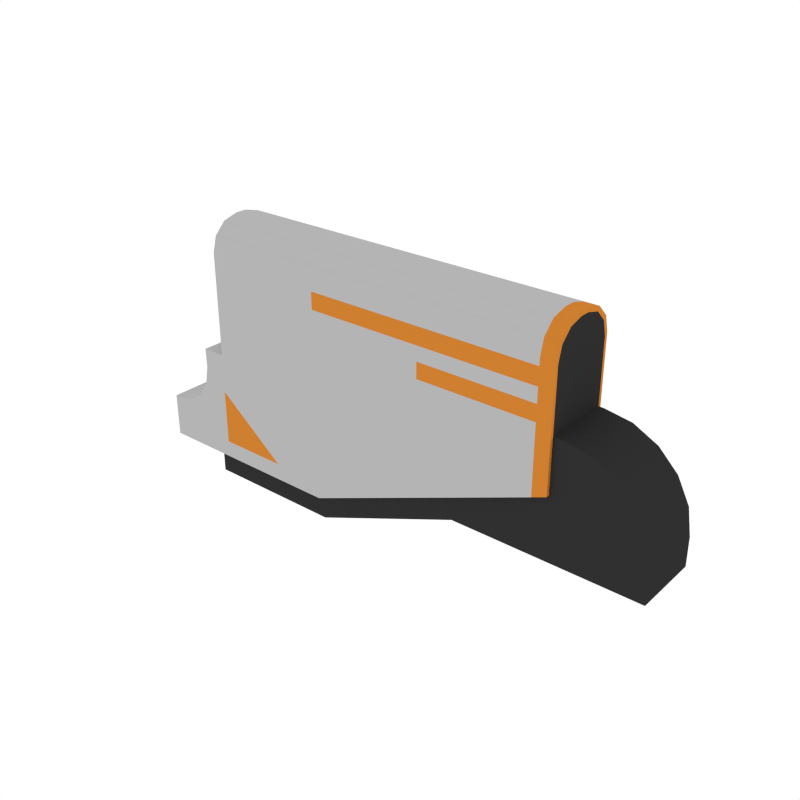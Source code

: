 # Source: Body_Grenade_1.blend  (saved by Blender 2.79.0; exported with 4.5.12 LTS)
import bpy
from mathutils import Matrix  # noqa: F401  (used for matrix-valued properties, if any)

bpy.ops.wm.read_factory_settings(use_empty=True)
scene = bpy.context.scene
scene.name = 'Scene'

# ---- collections
col_collection_1 = bpy.data.collections.new('Collection 1'); scene.collection.children.link(col_collection_1)

# ---- materials (node trees are filled in below, after node groups)
mat_black = bpy.data.materials.new('Black')
mat_black.alpha_threshold = 0.0
mat_black.diffuse_color = (0.0291, 0.0291, 0.0291, 1.0)
mat_black.roughness = 0.5
mat_grey = bpy.data.materials.new('Grey')
mat_grey.alpha_threshold = 0.0
mat_grey.diffuse_color = (0.1025, 0.1025, 0.1025, 1.0)
mat_grey.roughness = 0.5
mat_white = bpy.data.materials.new('White')
mat_white.alpha_threshold = 0.0
mat_white.diffuse_color = (0.4575, 0.4575, 0.4575, 1.0)
mat_white.roughness = 0.5
mat_main = bpy.data.materials.new('Main')
mat_main.alpha_threshold = 0.0
mat_main.diffuse_color = (0.6152, 0.2113, 0.02862, 1.0)
mat_main.roughness = 0.5

# ---- node groups
ng_auto_smooth = bpy.data.node_groups.new('Auto Smooth', 'GeometryNodeTree')
_s = ng_auto_smooth.interface.new_socket(name='Geometry', in_out='OUTPUT', socket_type='NodeSocketGeometry')
_s = ng_auto_smooth.interface.new_socket(name='Geometry', in_out='INPUT', socket_type='NodeSocketGeometry')
_s = ng_auto_smooth.interface.new_socket(name='Angle', in_out='INPUT', socket_type='NodeSocketFloat')
_s.subtype = 'ANGLE'
_s.min_value = 0.0
_s.max_value = 3.142
ng_auto_smooth.is_modifier = True
_N = ng_auto_smooth.nodes; _L = ng_auto_smooth.links
n0 = _N.new('NodeGroupOutput'); n0.name = 'Group Output'; n0.location = (480, -100)
n1 = _N.new('NodeGroupInput'); n1.name = 'Group Input'; n1.location = (-420, -300)
n2 = _N.new('NodeGroupInput'); n2.name = 'Group Input.001'; n2.location = (-60, -100)
n3 = _N.new('GeometryNodeSetShadeSmooth'); n3.name = 'Set Shade Smooth'; n3.location = (120, -100)
n3.domain = 'EDGE'
n4 = _N.new('GeometryNodeSetShadeSmooth'); n4.name = 'Set Shade Smooth.001'; n4.location = (300, -100)
n5 = _N.new('GeometryNodeInputMeshEdgeAngle'); n5.name = 'Edge Angle'; n5.location = (-420, -220)
n6 = _N.new('GeometryNodeInputEdgeSmooth'); n6.name = 'Is Edge Smooth'; n6.location = (-60, -160)
n7 = _N.new('GeometryNodeInputShadeSmooth'); n7.name = 'Is Face Smooth'; n7.location = (-240, -340)
n8 = _N.new('FunctionNodeBooleanMath'); n8.name = 'Boolean Math'; n8.location = (-60, -220)
n9 = _N.new('FunctionNodeCompare'); n9.name = 'Compare'; n9.location = (-240, -180)
n9.operation = 'LESS_EQUAL'
_L.new(n5.outputs[0], n9.inputs[0])
_L.new(n4.outputs[0], n0.inputs[0])
_L.new(n1.outputs[1], n9.inputs[1])
_L.new(n9.outputs[0], n8.inputs[0])
_L.new(n7.outputs[0], n8.inputs[1])
_L.new(n2.outputs[0], n3.inputs[0])
_L.new(n6.outputs[0], n3.inputs[1])
_L.new(n3.outputs[0], n4.inputs[0])
_L.new(n8.outputs[0], n3.inputs[2])
n0.is_active_output = True

# ---- material node trees

# ---- world
world_world = bpy.data.worlds.new('World'); scene.world = world_world
world_world.color = (1.0, 1.0, 1.0)
world_world.use_sun_shadow = False
world_world.sun_shadow_jitter_overblur = 0.0
world_world.cycles.sampling_method = 'NONE'
world_world.cycles.sample_map_resolution = 256

# ---- meshes
me_cube_234 = bpy.data.meshes.new('Cube.234')
me_cube_234.from_pydata([(-0.3156, -0.05472, -0.04717), (0.2427, -0.05472, -0.04717), (-0.1299, -0.05472, -0.04717), (-0.3428, -0.05472, -0.2155), (0.2427, -0.05472, -0.0643), (-0.1299, -0.05472, -0.2155), (-0.4307, -0.05472, -0.2155), (-0.3514, -0.05472, -0.04717), (-0.4307, -0.05472, -0.1492), (-0.4205, -0.05472, -0.1492), (-0.3567, -0.05472, -0.1066), (-0.3717, -0.05472, -0.129), (-0.3941, -0.05472, -0.144), (-0.3508, -0.05472, -0.07687), (-0.2946, -0.04981, 0.01391), (-0.3347, -0.04981, -0.2481), (0.1014, -0.04981, 0.01391), (-0.1237, -0.04981, -0.2481), (-0.3347, -0.04981, -0.1577), (0.1014, -0.04981, -0.1577), (0.3791, -0.04981, -0.1577), (-0.3156, -0.05472, 0.1093), (-0.3156, -0.008403, 0.1556), (-0.3156, -0.04851, 0.1324), (-0.3156, -0.03156, 0.1494), (0.2427, -0.008403, 0.1556), (0.2427, -0.05472, 0.1093), (0.2427, -0.03156, 0.1494), (0.2427, -0.04851, 0.1324), (-0.1299, -0.008403, 0.1556), (-0.1299, -0.05472, 0.1093), (-0.1299, -0.03156, 0.1494), (-0.1299, -0.04851, 0.1324), (0.3791, -0.04981, -0.1151), (0.2501, -0.04981, 0.01391), (0.3728, -0.04981, -0.07521), (0.3544, -0.04981, -0.03926), (0.3259, -0.04981, -0.01072), (0.29, -0.04981, 0.007594), (0.2427, -0.05009, -0.06013), (0.2427, -0.05009, -0.04279), (0.2427, -0.05009, 0.1055), (0.2427, -0.04431, 0.1275), (0.2427, -0.02852, 0.1435), (0.2427, -0.006961, 0.1494), (-0.3156, -0.05472, 0.0514), (-0.1299, -0.05472, 0.0514), (0.2427, -0.05472, 0.0514), (0.2427, -0.05009, 0.0543), (-0.3156, -0.05472, 0.0731), (-0.3156, -0.05472, 0.0987), (-0.1299, -0.05472, 0.0731), (-0.1299, -0.05472, 0.0987), (0.2427, -0.05472, 0.0987), (0.2427, -0.05472, 0.0731), (0.2427, -0.05009, 0.09776), (0.2427, -0.05009, 0.07351), (0.2427, -0.05472, 0.02769), (0.2427, -0.05009, 0.03183), (-0.3156, -0.05472, 0.02769), (-0.1299, -0.05472, 0.02769), (0.2215, -0.05472, -0.04717), (0.2215, -0.05472, -0.07293), (0.2215, -0.05472, 0.1093), (0.2215, -0.04851, 0.1324), (0.2215, -0.03156, 0.1494), (0.2215, -0.008403, 0.1556), (0.2215, -0.05472, 0.0514), (0.2215, -0.05472, 0.0987), (0.2215, -0.05472, 0.0731), (0.2215, -0.05472, 0.02769), (0.0458, -0.05472, -0.04717), (0.0458, -0.05472, -0.1442), (0.0458, -0.04851, 0.1324), (0.0458, -0.03156, 0.1494), (0.0458, -0.008403, 0.1556), (0.0458, -0.05472, 0.1093), (0.0458, -0.05472, 0.0514), (0.0458, -0.05472, 0.0987), (0.0458, -0.05472, 0.0731), (0.0458, -0.05472, 0.02769), (-0.2103, -0.05472, -0.1898), (-0.3159, -0.05472, -0.1898), (-0.3159, -0.05472, -0.1063), (-0.3156, 0.05472, -0.04717), (0.2427, 0.05472, -0.04717), (-0.1299, 0.05472, -0.04717), (-0.3428, 0.05472, -0.2155), (0.2427, 0.05472, -0.0643), (-0.1299, 0.05472, -0.2155), (-0.4307, -8.287e-09, -0.1492), (-0.4307, 0.05472, -0.2155), (0.2427, -8.287e-09, 0.1556), (-0.1299, -8.287e-09, 0.1556), (-0.3156, -8.287e-09, 0.1556), (-0.3156, -8.287e-09, -0.04717), (-0.1299, -8.287e-09, -0.2155), (-0.3428, -8.287e-09, -0.2155), (0.2427, -8.287e-09, -0.0643), (-0.4307, -8.287e-09, -0.2155), (-0.3514, -8.287e-09, -0.04717), (-0.3514, 0.05472, -0.04717), (-0.4307, 0.05472, -0.1492), (-0.3508, -8.287e-09, -0.07687), (-0.4205, 0.05472, -0.1492), (-0.3567, 0.05472, -0.1066), (-0.3717, 0.05472, -0.129), (-0.3941, 0.05472, -0.144), (-0.4205, -8.287e-09, -0.1492), (-0.3508, 0.05472, -0.07687), (-0.3941, -8.287e-09, -0.144), (-0.3717, -8.287e-09, -0.129), (-0.3567, -8.287e-09, -0.1066), (-0.2946, 0.04981, 0.01391), (-0.3347, 0.04981, -0.2481), (-0.2946, -8.287e-09, 0.01391), (-0.3347, -8.287e-09, -0.2481), (0.1014, -8.287e-09, 0.01391), (0.1014, 0.04981, 0.01391), (-0.1237, 0.04981, -0.2481), (-0.1237, -8.287e-09, -0.2481), (-0.3347, 0.04981, -0.1577), (-0.3347, -8.287e-09, -0.1577), (0.1014, 0.04981, -0.1577), (0.1014, -8.287e-09, -0.1577), (0.3791, -8.287e-09, -0.1577), (0.3791, 0.04981, -0.1577), (-0.3156, 0.05472, 0.1093), (-0.3156, 0.008403, 0.1556), (-0.3156, 0.04851, 0.1324), (-0.3156, 0.03156, 0.1494), (0.2427, 0.008403, 0.1556), (0.2427, 0.05472, 0.1093), (0.2427, 0.03156, 0.1494), (0.2427, 0.04851, 0.1324), (-0.1299, 0.008403, 0.1556), (-0.1299, 0.05472, 0.1093), (-0.1299, 0.03156, 0.1494), (-0.1299, 0.04851, 0.1324), (0.2501, -8.287e-09, 0.01391), (0.3791, -8.287e-09, -0.1151), (0.29, -8.287e-09, 0.007594), (0.3259, -8.287e-09, -0.01072), (0.3544, -8.287e-09, -0.03926), (0.3728, -8.287e-09, -0.07521), (0.3791, 0.04981, -0.1151), (0.2501, 0.04981, 0.01391), (0.3728, 0.04981, -0.07521), (0.3544, 0.04981, -0.03926), (0.3259, 0.04981, -0.01072), (0.29, 0.04981, 0.007594), (0.2427, -8.287e-09, -0.04279), (0.2427, -8.287e-09, 0.1494), (0.2427, -8.287e-09, -0.06013), (0.2427, 0.05009, -0.06013), (0.2427, 0.05009, -0.04279), (0.2427, 0.05009, 0.1055), (0.2427, 0.04431, 0.1275), (0.2427, 0.02852, 0.1435), (0.2427, 0.006961, 0.1494), (-0.3156, 0.05472, 0.0514), (-0.1299, 0.05472, 0.0514), (0.2427, 0.05472, 0.0514), (0.2427, 0.05009, 0.0543), (-0.3156, 0.05472, 0.0731), (-0.3156, 0.05472, 0.0987), (-0.1299, 0.05472, 0.0731), (-0.1299, 0.05472, 0.0987), (0.2427, 0.05472, 0.0987), (0.2427, 0.05472, 0.0731), (0.2427, 0.05009, 0.09776), (0.2427, 0.05009, 0.07351), (0.2427, 0.05472, 0.02769), (0.2427, 0.05009, 0.03183), (-0.3156, 0.05472, 0.02769), (-0.1299, 0.05472, 0.02769), (0.2215, 0.05472, -0.04717), (0.2215, 0.05472, -0.07293), (0.2215, -8.287e-09, 0.1556), (0.2215, -8.287e-09, -0.07293), (0.2215, 0.05472, 0.1093), (0.2215, 0.04851, 0.1324), (0.2215, 0.03156, 0.1494), (0.2215, 0.008403, 0.1556), (0.2215, 0.05472, 0.0514), (0.2215, 0.05472, 0.0987), (0.2215, 0.05472, 0.0731), (0.2215, 0.05472, 0.02769), (0.0458, 0.05472, -0.04717), (0.0458, 0.05472, -0.1442), (0.0458, -8.287e-09, -0.1442), (0.0458, 0.04851, 0.1324), (0.0458, 0.03156, 0.1494), (0.0458, 0.008403, 0.1556), (0.0458, -8.287e-09, 0.1556), (0.0458, 0.05472, 0.1093), (0.0458, 0.05472, 0.0514), (0.0458, 0.05472, 0.0987), (0.0458, 0.05472, 0.0731), (0.0458, 0.05472, 0.02769), (-0.2103, 0.05472, -0.1898), (-0.3159, 0.05472, -0.1898), (-0.3159, 0.05472, -0.1063)], [], [(22, 29, 93, 94), (66, 25, 92, 178), (13, 7, 100, 103), (61, 62, 4, 1), (72, 5, 96, 190), (60, 59, 0, 2), (7, 0, 95, 100), (5, 0, 83, 81), (80, 60, 2, 71), (5, 3, 97, 96), (3, 6, 99, 97), (57, 1, 40, 58), (10, 13, 103, 112), (0, 7, 13, 10, 83), (3, 9, 8, 6), (6, 8, 90, 99), (10, 112, 111, 11), (11, 111, 110, 12), (12, 110, 108, 9), (8, 9, 108, 90), (27, 28, 42, 43), (122, 116, 15, 18), (124, 19, 17, 120), (18, 19, 16, 14), (116, 120, 17, 15), (14, 16, 117, 115), (15, 17, 19, 18), (19, 20, 33, 35, 36, 37, 38, 34, 16), (115, 122, 18, 14), (16, 34, 139, 117), (124, 125, 20, 19), (63, 26, 28, 64), (64, 28, 27, 65), (65, 27, 25, 66), (21, 30, 32, 23), (23, 32, 31, 24), (24, 31, 29, 22), (0, 59, 45, 49, 50, 21, 23, 24, 22, 94, 95), (139, 34, 38, 141), (141, 38, 37, 142), (142, 37, 36, 143), (143, 36, 35, 144), (144, 35, 33, 140), (140, 33, 20, 125), (44, 43, 42, 41, 55, 56, 48, 58, 40, 151, 152), (40, 39, 153, 151), (1, 4, 39, 40), (28, 26, 41, 42), (4, 98, 153, 39), (92, 25, 44, 152), (25, 27, 43, 44), (54, 47, 48, 56), (79, 51, 46, 77), (51, 49, 45, 46), (30, 21, 50, 52), (52, 50, 49, 51), (76, 30, 52, 78), (78, 52, 51, 79), (26, 53, 55, 41), (53, 54, 56, 55), (47, 57, 58, 48), (77, 46, 60, 80), (46, 45, 59, 60), (47, 67, 70, 57), (53, 68, 69, 54), (26, 63, 68, 53), (54, 69, 67, 47), (74, 65, 66, 75), (73, 64, 65, 74), (76, 63, 64, 73), (57, 70, 61, 1), (4, 62, 179, 98), (71, 72, 62, 61), (75, 66, 178, 194), (29, 75, 194, 93), (2, 5, 72, 71), (30, 76, 73, 32), (32, 73, 74, 31), (31, 74, 75, 29), (67, 77, 80, 70), (68, 78, 79, 69), (63, 76, 78, 68), (69, 79, 77, 67), (70, 80, 71, 61), (62, 72, 190, 179), (83, 82, 81), (5, 2, 0), (3, 5, 81, 82), (83, 10, 11, 12, 9, 3), (83, 3, 82), (128, 94, 93, 135), (183, 178, 92, 131), (109, 103, 100, 101), (176, 85, 88, 177), (189, 190, 96, 89), (175, 86, 84, 174), (101, 100, 95, 84), (89, 200, 202, 84), (199, 188, 86, 175), (89, 96, 97, 87), (87, 97, 99, 91), (172, 173, 155, 85), (105, 112, 103, 109), (84, 202, 105, 109, 101), (87, 91, 102, 104), (91, 99, 90, 102), (105, 106, 111, 112), (106, 107, 110, 111), (107, 104, 108, 110), (102, 90, 108, 104), (133, 158, 157, 134), (122, 121, 114, 116), (124, 120, 119, 123), (121, 113, 118, 123), (116, 114, 119, 120), (113, 115, 117, 118), (114, 121, 123, 119), (123, 118, 146, 150, 149, 148, 147, 145, 126), (115, 113, 121, 122), (118, 117, 139, 146), (124, 123, 126, 125), (180, 181, 134, 132), (181, 182, 133, 134), (182, 183, 131, 133), (127, 129, 138, 136), (129, 130, 137, 138), (130, 128, 135, 137), (84, 95, 94, 128, 130, 129, 127, 165, 164, 160, 174), (139, 141, 150, 146), (141, 142, 149, 150), (142, 143, 148, 149), (143, 144, 147, 148), (144, 140, 145, 147), (140, 125, 126, 145), (159, 152, 151, 155, 173, 163, 171, 170, 156, 157, 158), (155, 151, 153, 154), (85, 155, 154, 88), (134, 157, 156, 132), (88, 154, 153, 98), (92, 152, 159, 131), (131, 159, 158, 133), (169, 171, 163, 162), (198, 196, 161, 166), (166, 161, 160, 164), (136, 167, 165, 127), (167, 166, 164, 165), (195, 197, 167, 136), (197, 198, 166, 167), (132, 156, 170, 168), (168, 170, 171, 169), (162, 163, 173, 172), (196, 199, 175, 161), (161, 175, 174, 160), (162, 172, 187, 184), (168, 169, 186, 185), (132, 168, 185, 180), (169, 162, 184, 186), (192, 193, 183, 182), (191, 192, 182, 181), (195, 191, 181, 180), (172, 85, 176, 187), (88, 98, 179, 177), (188, 176, 177, 189), (193, 194, 178, 183), (135, 93, 194, 193), (86, 188, 189, 89), (136, 138, 191, 195), (138, 137, 192, 191), (137, 135, 193, 192), (184, 187, 199, 196), (185, 186, 198, 197), (180, 185, 197, 195), (186, 184, 196, 198), (187, 176, 188, 199), (177, 179, 190, 189), (202, 200, 201), (89, 84, 86), (87, 201, 200, 89), (202, 87, 104, 107, 106, 105), (202, 201, 87)])
me_cube_234.polygons.foreach_set('use_smooth', [True] * 180)
me_cube_234.polygons.foreach_set('material_index', [2, 3, 2, 3, 2, 2, 2, 2, 2, 2, 2, 3, 2, 2, 2, 2, 2, 2, 2, 2, 3, 0, 0, 0, 0, 0, 0, 0, 0, 0, 0, 3, 3, 3, 2, 2, 2, 2, 0, 0, 0, 0, 0, 0, 0, 0, 3, 3, 3, 3, 3, 3, 2, 2, 2, 2, 2, 3, 3, 3, 3, 2, 2, 3, 3, 3, 3, 2, 2, 2, 3, 3, 2, 2, 2, 2, 2, 2, 2, 3, 3, 2, 2, 2, 2, 3, 2, 2, 2, 2, 2, 3, 2, 3, 2, 2, 2, 2, 2, 2, 2, 3, 2, 2, 2, 2, 2, 2, 2, 2, 3, 0, 0, 0, 0, 0, 0, 0, 0, 0, 0, 3, 3, 3, 2, 2, 2, 2, 0, 0, 0, 0, 0, 0, 0, 0, 3, 3, 3, 3, 3, 3, 2, 2, 2, 2, 2, 3, 3, 3, 3, 2, 2, 3, 3, 3, 3, 2, 2, 2, 3, 3, 2, 2, 2, 2, 2, 2, 2, 3, 3, 2, 2, 2, 2, 3, 2, 2, 2, 2])
me_cube_234.materials.append(mat_black)
me_cube_234.materials.append(mat_grey)
me_cube_234.materials.append(mat_white)
me_cube_234.materials.append(mat_main)
me_cube_234.use_remesh_preserve_volume = False
me_cube_234.use_remesh_preserve_attributes = False
me_cube_234.use_mirror_vertex_groups = False
me_cube_234.update()

# ---- objects
ob_body_grenade_1 = bpy.data.objects.new('Body_Grenade_1', me_cube_234)

# ---- transforms, parenting, visibility, modifiers, constraints
ob_body_grenade_1.location = (0.0, 0.0, 0.0)
ob_body_grenade_1.lineart.crease_threshold = 0.0
_m = ob_body_grenade_1.modifiers.new('Auto Smooth', 'NODES')
_m.node_group = ng_auto_smooth
_gi = [s.identifier for s in ng_auto_smooth.interface.items_tree if s.item_type == 'SOCKET' and s.in_out == 'INPUT']
_m[_gi[1]] = 0.5568  # Angle

# ---- collection membership
col_collection_1.objects.link(ob_body_grenade_1)

# ---- scene / render settings (as saved in the file)
scene.frame_start = 1; scene.frame_end = 250; scene.frame_set(0)
scene.render.engine = 'CYCLES'
scene.render.resolution_x = 1000
scene.render.resolution_y = 1000
scene.render.dither_intensity = 0.0
scene.cycles.samples = 200
scene.cycles.sampling_pattern = 'TABULATED_SOBOL'
scene.cycles.light_sampling_threshold = 0.0
scene.cycles.use_adaptive_sampling = False
scene.cycles.use_light_tree = False
scene.cycles.caustics_reflective = False
scene.cycles.caustics_refractive = False
scene.cycles.blur_glossy = 0.0
scene.cycles.max_bounces = 2
scene.cycles.pixel_filter_type = 'GAUSSIAN'
scene.cycles.sample_clamp_indirect = 0.0
scene.view_settings.view_transform = 'Standard'
bpy.context.view_layer.update()

# ---- added for rendering (the .blend has no active camera): camera
cam_auto = bpy.data.cameras.new('AutoCamera')
cam_auto.lens = 50.0
cam_auto.sensor_width = 36.0
cam_auto.clip_end = 1000.0
ob_auto_camera = bpy.data.objects.new('AutoCamera', cam_auto)
scene.collection.objects.link(ob_auto_camera)
ob_auto_camera.location = (0.817425, -1.01189, 0.628372)
ob_auto_camera.rotation_euler = (1.09748, -7.21219e-08, 0.694738)
scene.camera = ob_auto_camera
bpy.context.view_layer.update()
